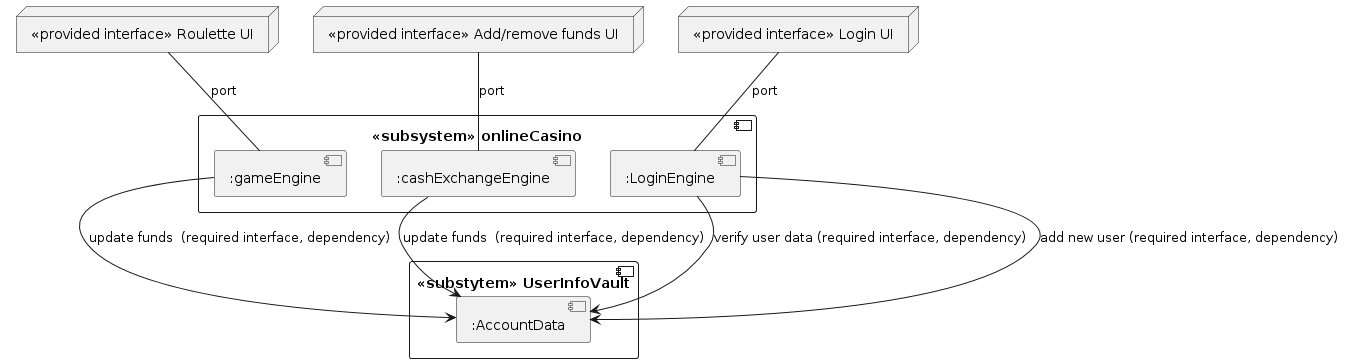

The diagram above was rendered by PlantUML. Its source (embedded in the PNG):
@startuml
node "<<provided interface>> Roulette UI" as rouletteui {

}


node "<<provided interface>> Add/remove funds UI" as moneyui{

}



node "<<provided interface>> Login UI" as loginui{

}

component "<<subsystem>> onlineCasino" as front {


  [:gameEngine] as gameengine
  [:LoginEngine] as loginengine
  [:cashExchangeEngine] as cashexchange
}

component "<<substytem>> UserInfoVault" as bank {
  component [:AccountData] as data
}


gameengine --> data : update funds  (required interface, dependency)
cashexchange --> data : update funds  (required interface, dependency)

loginengine --> data : verify user data (required interface, dependency)
loginengine --> data : add new user (required interface, dependency)


loginui -- loginengine : port
moneyui -- cashexchange : port
rouletteui -- gameengine : port
@enduml